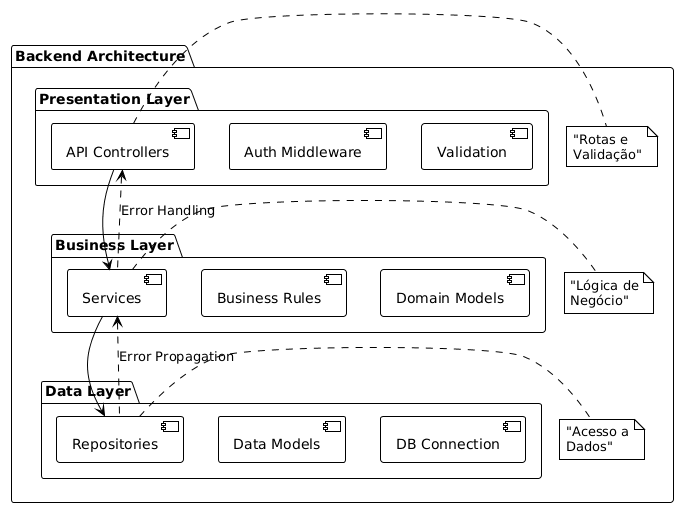

The diagram above was rendered by PlantUML. Its source (embedded in the PNG):
@startuml
!theme plain

package "Backend Architecture" {
    package "Presentation Layer" {
        [API Controllers]
        [Auth Middleware]
        [Validation]
    }
    
    package "Business Layer" {
        [Services]
        [Business Rules]
        [Domain Models]
    }
    
    package "Data Layer" {
        [Repositories]
        [Data Models]
        [DB Connection]
    }

    [API Controllers] -down-> [Services]
    [Services] -down-> [Repositories]
    
    [Repositories] .up.> [Services] : Error Propagation
    [Services] .up.> [API Controllers] : Error Handling

    note right of [API Controllers] : "Rotas e\nValidação"
    note right of [Services] : "Lógica de\nNegócio"
    note right of [Repositories] : "Acesso a\nDados"
}
@enduml